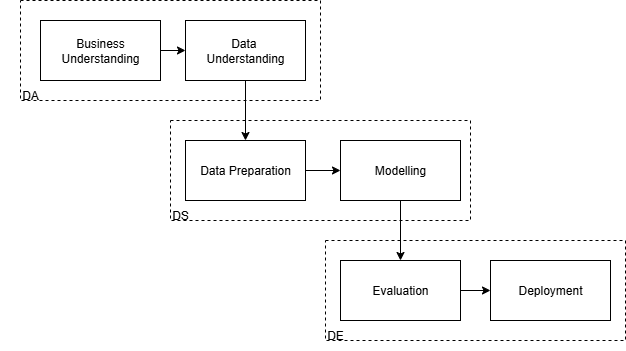

The diagram above was exported from draw.io. Its source (the exported page's mxGraphModel, read from the mxfile embedded in the PNG):
<mxGraphModel dx="1136" dy="758" grid="1" gridSize="10" guides="1" tooltips="1" connect="1" arrows="1" fold="1" page="1" pageScale="1" pageWidth="850" pageHeight="1100" math="0" shadow="0">
  <root>
    <mxCell id="0" />
    <mxCell id="1" parent="0" />
    <mxCell id="nBE4oywWwBelD9zpz-Ye-46" value="" style="rounded=0;whiteSpace=wrap;html=1;dashed=1;" vertex="1" parent="1">
      <mxGeometry x="445" y="430" width="300" height="100" as="geometry" />
    </mxCell>
    <mxCell id="nBE4oywWwBelD9zpz-Ye-36" value="" style="rounded=0;whiteSpace=wrap;html=1;dashed=1;" vertex="1" parent="1">
      <mxGeometry x="290" y="310" width="300" height="100" as="geometry" />
    </mxCell>
    <mxCell id="nBE4oywWwBelD9zpz-Ye-35" value="" style="rounded=0;whiteSpace=wrap;html=1;dashed=1;" vertex="1" parent="1">
      <mxGeometry x="140" y="190" width="300" height="100" as="geometry" />
    </mxCell>
    <mxCell id="nBE4oywWwBelD9zpz-Ye-39" style="edgeStyle=orthogonalEdgeStyle;rounded=0;orthogonalLoop=1;jettySize=auto;html=1;entryX=0;entryY=0.5;entryDx=0;entryDy=0;" edge="1" parent="1" source="nBE4oywWwBelD9zpz-Ye-29" target="nBE4oywWwBelD9zpz-Ye-30">
      <mxGeometry relative="1" as="geometry" />
    </mxCell>
    <mxCell id="nBE4oywWwBelD9zpz-Ye-29" value="Business Understanding" style="rounded=0;whiteSpace=wrap;html=1;" vertex="1" parent="1">
      <mxGeometry x="160" y="210" width="120" height="60" as="geometry" />
    </mxCell>
    <mxCell id="nBE4oywWwBelD9zpz-Ye-42" style="edgeStyle=orthogonalEdgeStyle;rounded=0;orthogonalLoop=1;jettySize=auto;html=1;entryX=0.5;entryY=0;entryDx=0;entryDy=0;" edge="1" parent="1" source="nBE4oywWwBelD9zpz-Ye-30" target="nBE4oywWwBelD9zpz-Ye-37">
      <mxGeometry relative="1" as="geometry" />
    </mxCell>
    <mxCell id="nBE4oywWwBelD9zpz-Ye-30" value="Data&amp;nbsp;&lt;div&gt;Understanding&lt;/div&gt;" style="rounded=0;whiteSpace=wrap;html=1;" vertex="1" parent="1">
      <mxGeometry x="305" y="210" width="120" height="60" as="geometry" />
    </mxCell>
    <mxCell id="nBE4oywWwBelD9zpz-Ye-43" style="edgeStyle=orthogonalEdgeStyle;rounded=0;orthogonalLoop=1;jettySize=auto;html=1;entryX=0;entryY=0.5;entryDx=0;entryDy=0;" edge="1" parent="1" source="nBE4oywWwBelD9zpz-Ye-37" target="nBE4oywWwBelD9zpz-Ye-38">
      <mxGeometry relative="1" as="geometry" />
    </mxCell>
    <mxCell id="nBE4oywWwBelD9zpz-Ye-37" value="Data Preparation" style="rounded=0;whiteSpace=wrap;html=1;" vertex="1" parent="1">
      <mxGeometry x="305" y="330" width="120" height="60" as="geometry" />
    </mxCell>
    <mxCell id="nBE4oywWwBelD9zpz-Ye-51" style="edgeStyle=orthogonalEdgeStyle;rounded=0;orthogonalLoop=1;jettySize=auto;html=1;entryX=0.5;entryY=0;entryDx=0;entryDy=0;" edge="1" parent="1" source="nBE4oywWwBelD9zpz-Ye-38" target="nBE4oywWwBelD9zpz-Ye-48">
      <mxGeometry relative="1" as="geometry" />
    </mxCell>
    <mxCell id="nBE4oywWwBelD9zpz-Ye-38" value="Modelling" style="rounded=0;whiteSpace=wrap;html=1;" vertex="1" parent="1">
      <mxGeometry x="460" y="330" width="120" height="60" as="geometry" />
    </mxCell>
    <mxCell id="nBE4oywWwBelD9zpz-Ye-44" value="DA" style="text;html=1;align=center;verticalAlign=middle;whiteSpace=wrap;rounded=0;" vertex="1" parent="1">
      <mxGeometry x="120" y="270" width="60" height="30" as="geometry" />
    </mxCell>
    <mxCell id="nBE4oywWwBelD9zpz-Ye-45" value="DS" style="text;html=1;align=center;verticalAlign=middle;whiteSpace=wrap;rounded=0;" vertex="1" parent="1">
      <mxGeometry x="270" y="390" width="60" height="30" as="geometry" />
    </mxCell>
    <mxCell id="nBE4oywWwBelD9zpz-Ye-47" style="edgeStyle=orthogonalEdgeStyle;rounded=0;orthogonalLoop=1;jettySize=auto;html=1;entryX=0;entryY=0.5;entryDx=0;entryDy=0;" edge="1" parent="1" source="nBE4oywWwBelD9zpz-Ye-48" target="nBE4oywWwBelD9zpz-Ye-49">
      <mxGeometry relative="1" as="geometry" />
    </mxCell>
    <mxCell id="nBE4oywWwBelD9zpz-Ye-48" value="Evaluation" style="rounded=0;whiteSpace=wrap;html=1;" vertex="1" parent="1">
      <mxGeometry x="460" y="450" width="120" height="60" as="geometry" />
    </mxCell>
    <mxCell id="nBE4oywWwBelD9zpz-Ye-49" value="Deployment" style="rounded=0;whiteSpace=wrap;html=1;" vertex="1" parent="1">
      <mxGeometry x="610" y="450" width="120" height="60" as="geometry" />
    </mxCell>
    <mxCell id="nBE4oywWwBelD9zpz-Ye-50" value="DE" style="text;html=1;align=center;verticalAlign=middle;whiteSpace=wrap;rounded=0;" vertex="1" parent="1">
      <mxGeometry x="425" y="510" width="60" height="30" as="geometry" />
    </mxCell>
  </root>
</mxGraphModel>